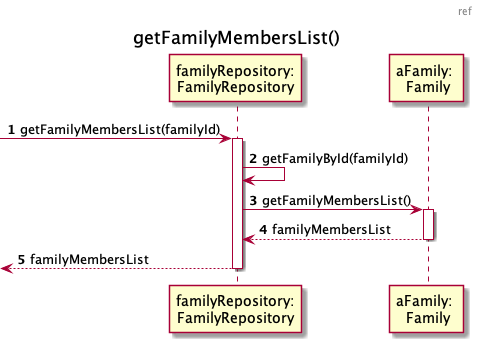

The diagram above was rendered by PlantUML. Its source (embedded in the PNG):
@startuml

header ref
title getFamilyMembersList()
autonumber
participant "familyRepository:\nFamilyRepository" as familyRepository
participant "aFamily: \n Family" as family

-> familyRepository : getFamilyMembersList(familyId)
activate familyRepository 

familyRepository -> familyRepository: getFamilyById(familyId)

familyRepository -> family: getFamilyMembersList()
activate family
family --> familyRepository: familyMembersList
deactivate family


<-- familyRepository : familyMembersList
deactivate familyRepository

@enduml